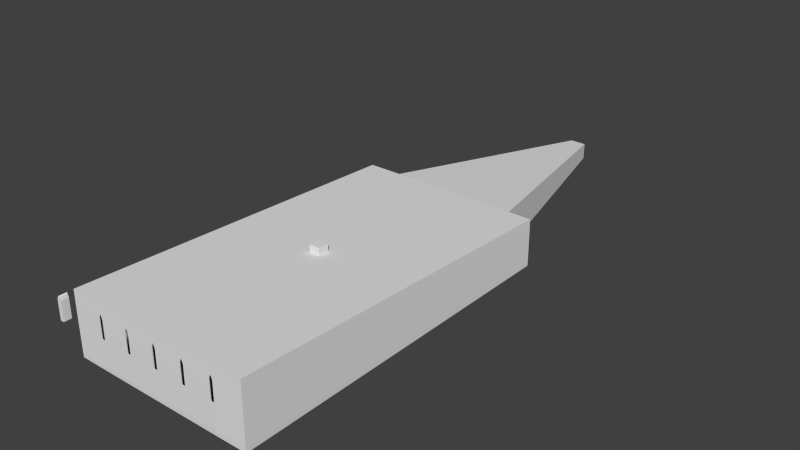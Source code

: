# Source: room_windows.blend  (saved by Blender 2.74.0; exported with 4.5.12 LTS)
import bpy
from mathutils import Matrix  # noqa: F401  (used for matrix-valued properties, if any)

bpy.ops.wm.read_factory_settings(use_empty=True)
scene = bpy.context.scene
scene.name = 'Scene'

# ---- collections
col_collection_1 = bpy.data.collections.new('Collection 1'); scene.collection.children.link(col_collection_1)

# ---- world
world_world = bpy.data.worlds.new('World'); scene.world = world_world
world_world.color = (0.05088, 0.05088, 0.05088)
world_world.use_sun_shadow = False
world_world.sun_shadow_jitter_overblur = 0.0
world_world.cycles.sampling_method = 'MANUAL'
world_world.cycles.sample_map_resolution = 256

# ---- meshes
me_cube_008 = bpy.data.meshes.new('Cube.008')
me_cube_008.from_pydata([(-1.0, -1.0, 0.0), (-1.0, -1.0, 1.0), (-1.0, 1.0, 0.0), (-1.0, 1.0, 1.0), (1.0, -1.0, 0.0), (1.0, -1.0, 1.0), (1.0, 1.0, 0.0), (1.0, 1.0, 1.0), (-1.1, -1.1, 1.0), (-1.1, 1.1, 1.0), (1.1, 1.1, 1.0), (1.1, -1.1, 1.0), (-1.1, -1.1, 1.1), (-1.1, 1.1, 1.1), (1.1, 1.1, 1.1), (1.1, -1.1, 1.1), (-1.2, -1.2, 1.1), (-1.2, 1.2, 1.1), (1.2, 1.2, 1.1), (1.2, -1.2, 1.1), (-1.2, -1.2, 1.2), (-1.2, 1.2, 1.2), (1.2, 1.2, 1.2), (1.2, -1.2, 1.2), (-1.1, 1.1, 0.0), (-1.1, -1.1, 0.0), (1.1, 1.1, 0.0), (1.1, -1.1, 0.0), (-1.1, 1.1, -0.1), (-1.1, -1.1, -0.1), (1.1, 1.1, -0.1), (1.1, -1.1, -0.1)], [], [(1, 3, 2, 0), (3, 7, 6, 2), (7, 5, 4, 6), (5, 1, 0, 4), (4, 0, 25, 27), (1, 5, 11, 8), (8, 11, 15, 12), (5, 7, 10, 11), (7, 3, 9, 10), (3, 1, 8, 9), (12, 15, 19, 16), (11, 10, 14, 15), (10, 9, 13, 14), (9, 8, 12, 13), (16, 19, 23, 20), (15, 14, 18, 19), (14, 13, 17, 18), (13, 12, 16, 17), (23, 22, 21, 20), (19, 18, 22, 23), (18, 17, 21, 22), (17, 16, 20, 21), (27, 25, 29, 31), (6, 4, 27, 26), (2, 6, 26, 24), (0, 2, 24, 25), (29, 28, 30, 31), (26, 27, 31, 30), (24, 26, 30, 28), (25, 24, 28, 29)])
me_cube_008.use_remesh_preserve_volume = False
me_cube_008.use_remesh_preserve_attributes = False
me_cube_008.use_mirror_vertex_groups = False
me_cube_008.update()
me_cube_007 = bpy.data.meshes.new('Cube.007')
me_cube_007.from_pydata([(-1.0, -1.0, 0.0), (-1.0, -1.0, 0.5), (-1.0, 1.0, 0.0), (-1.0, 1.0, 0.5), (1.0, -1.0, 0.0), (1.0, -1.0, 0.5), (1.0, 1.0, 0.0), (1.0, 1.0, 0.5), (-0.9, -0.9, 0.5), (-0.9, 0.9, 0.5), (0.9, -0.9, 0.5), (0.9, 0.9, 0.5), (-0.9, -0.9, 0.6), (-0.9, 0.9, 0.6), (0.9, 0.9, 0.6), (0.9, -0.9, 0.6), (-0.8, -0.8, 0.6), (-0.8, 0.8, 0.6), (0.8, 0.8, 0.6), (0.8, -0.8, 0.6), (-0.8, -0.8, 0.7), (-0.8, 0.8, 0.7), (0.8, 0.8, 0.7), (0.8, -0.8, 0.7), (-0.7, -0.7, 0.7), (-0.7, 0.7, 0.7), (0.7, 0.7, 0.7), (0.7, -0.7, 0.7), (-0.7, -0.7, 8.0), (-0.7, 0.7, 8.0), (0.7, 0.7, 8.0), (0.7, -0.7, 8.0)], [], [(1, 3, 2, 0), (3, 7, 6, 2), (7, 5, 4, 6), (5, 1, 0, 4), (0, 2, 6, 4), (1, 5, 10, 8), (8, 10, 15, 12), (5, 7, 11, 10), (7, 3, 9, 11), (3, 1, 8, 9), (12, 15, 19, 16), (10, 11, 14, 15), (11, 9, 13, 14), (9, 8, 12, 13), (16, 19, 23, 20), (15, 14, 18, 19), (14, 13, 17, 18), (13, 12, 16, 17), (20, 23, 27, 24), (19, 18, 22, 23), (18, 17, 21, 22), (17, 16, 20, 21), (24, 27, 31, 28), (23, 22, 26, 27), (22, 21, 25, 26), (21, 20, 24, 25), (31, 30, 29, 28), (27, 26, 30, 31), (26, 25, 29, 30), (25, 24, 28, 29)])
me_cube_007.use_remesh_preserve_volume = False
me_cube_007.use_remesh_preserve_attributes = False
me_cube_007.use_mirror_vertex_groups = False
me_cube_007.update()
me_cube_002 = bpy.data.meshes.new('Cube.002')
me_cube_002.from_pydata([(-0.2369, -0.5, -3.01), (-0.2369, -0.5, 0.5), (-0.2369, 0.5, -3.01), (-0.2369, 0.5, 0.5), (0.2369, -0.5, -3.01), (0.2369, -0.5, 0.5), (0.2369, 0.5, -3.01), (0.2369, 0.5, 0.5), (-0.1185, 0.5, 1.053), (0.0, 0.5, 1.251), (0.1185, 0.5, 1.053), (0.1185, 0.5, -3.01), (0.0, 0.5, -3.01), (-0.1185, 0.5, -3.01), (0.1185, -0.5, 1.053), (0.0, -0.5, 1.251), (-0.1185, -0.5, 1.053), (-0.1185, -0.5, -3.01), (0.0, -0.5, -3.01), (0.1185, -0.5, -3.01)], [], [(1, 3, 2, 0), (10, 7, 6, 11), (7, 5, 4, 6), (16, 1, 0, 17), (19, 11, 6, 4), (16, 8, 3, 1), (5, 7, 10, 14), (14, 10, 9, 15), (15, 9, 8, 16), (0, 2, 13, 17), (17, 13, 12, 18), (18, 12, 11, 19), (5, 14, 19, 4), (14, 15, 18, 19), (15, 16, 17, 18), (3, 8, 13, 2), (8, 9, 12, 13), (9, 10, 11, 12)])
me_cube_002.use_remesh_preserve_volume = False
me_cube_002.use_remesh_preserve_attributes = False
me_cube_002.use_mirror_vertex_groups = False
me_cube_002.update()
me_cube = bpy.data.meshes.new('Cube')
me_cube.from_pydata([(-9.0, -3.0, 0.0), (-9.0, -3.0, 0.5), (-11.0, 0.0, 0.0), (-11.0, 0.0, 0.5), (9.0, -3.0, 0.0), (9.0, -3.0, 0.5), (11.0, 0.0, 0.0), (11.0, 0.0, 0.5), (-9.0, -3.0, 0.25), (-11.0, 0.0, 0.25), (11.0, 0.0, 0.25), (9.0, -3.0, 0.25), (11.83, -0.5547, 0.25), (11.83, -0.5547, 0.0), (9.832, -3.555, 0.25), (9.832, -3.555, 0.0), (-11.83, -0.5547, 0.25), (-11.83, -0.5547, 0.0), (-9.832, -3.555, 0.0), (-9.832, -3.555, 0.25)], [], [(8, 9, 16, 19), (9, 10, 6, 2), (10, 11, 14, 12), (11, 8, 0, 4), (0, 2, 6, 4), (5, 7, 3, 1), (5, 1, 8, 11), (7, 5, 11, 10), (3, 7, 10, 9), (1, 3, 9, 8), (12, 14, 15, 13), (4, 6, 13, 15), (11, 4, 15, 14), (6, 10, 12, 13), (19, 16, 17, 18), (0, 8, 19, 18), (2, 0, 18, 17), (9, 2, 17, 16)])
me_cube.use_remesh_preserve_volume = False
me_cube.use_remesh_preserve_attributes = False
me_cube.use_mirror_vertex_groups = False
me_cube.update()
me_cube_001 = bpy.data.meshes.new('Cube.001')
me_cube_001.from_pydata([(-12.0, -22.5, 0.5), (-12.0, -22.5, 0.0), (-12.0, 22.5, 0.0), (-12.0, 22.5, 0.5), (-12.0, -22.5, 5.0), (-12.0, 22.5, 5.0), (-8.0, -22.5, 0.5), (-8.0, -22.5, 0.0), (-8.0, 22.5, 0.0), (-8.0, 22.5, 0.5), (-12.0, -22.5, 8.0), (-12.0, 22.5, 6.0), (-8.0, -22.5, 3.681), (-8.237, -22.5, 5.0), (-8.237, -22.5, 3.681), (-8.118, -22.5, 3.681), (-8.0, 22.5, 5.0), (8.0, -22.5, 0.5), (8.0, -22.5, 0.0), (8.0, 22.5, 0.0), (8.0, 22.5, 0.5), (-8.0, -22.5, 8.0), (-8.0, 22.5, 6.0), (-8.0, -22.5, 6.681), (-8.118, -22.5, 6.542), (-8.237, -22.5, 6.152), (8.0, -22.5, 3.681), (-7.882, -22.5, 3.681), (-7.763, -22.5, 3.681), (-7.763, -22.5, 5.0), (-4.237, -22.5, 5.0), (-4.237, -22.5, 3.681), (-4.118, -22.5, 3.681), (-4.0, -22.5, 3.681), (-3.882, -22.5, 3.681), (-3.763, -22.5, 3.681), (-3.763, -22.5, 5.0), (-0.2369, -22.5, 5.0), (-0.2369, -22.5, 3.681), (-0.1185, -22.5, 3.681), (0.0, -22.5, 3.681), (0.1185, -22.5, 3.681), (0.2369, -22.5, 3.681), (0.2369, -22.5, 5.0), (3.763, -22.5, 5.0), (3.763, -22.5, 3.681), (3.882, -22.5, 3.681), (4.0, -22.5, 3.681), (4.118, -22.5, 3.681), (4.237, -22.5, 3.681), (4.237, -22.5, 5.0), (7.763, -22.5, 5.0), (7.763, -22.5, 3.681), (7.882, -22.5, 3.681), (-8.0, 23.0, 0.5), (-8.0, 23.0, 5.0), (12.0, -22.5, 0.5), (12.0, -22.5, 0.0), (12.0, 22.5, 0.0), (8.0, 23.0, 0.5), (12.0, 22.5, 0.5), (8.0, -22.5, 8.0), (8.0, 22.5, 6.0), (8.0, -22.5, 6.681), (7.882, -22.5, 6.542), (7.763, -22.5, 6.152), (4.237, -22.5, 6.152), (4.118, -22.5, 6.542), (4.0, -22.5, 6.681), (3.882, -22.5, 6.542), (3.763, -22.5, 6.152), (0.2369, -22.5, 6.152), (0.1185, -22.5, 6.542), (0.0, -22.5, 6.681), (-0.1185, -22.5, 6.542), (-0.2369, -22.5, 6.152), (-3.763, -22.5, 6.152), (-3.882, -22.5, 6.542), (-4.0, -22.5, 6.681), (-4.118, -22.5, 6.542), (-4.237, -22.5, 6.152), (-7.763, -22.5, 6.152), (-7.882, -22.5, 6.542), (8.0, 22.5, 5.0), (7.882, -22.6, 3.681), (8.0, -22.6, 3.681), (12.0, -22.5, 5.0), (8.118, -22.5, 3.681), (8.237, -22.5, 3.681), (8.237, -22.5, 5.0), (-4.237, -22.59, 6.152), (-4.237, -22.6, 5.0), (-4.237, -22.6, 3.681), (-4.118, -22.6, 3.681), (-4.0, -22.6, 3.681), (-3.882, -22.6, 3.681), (-3.763, -22.6, 3.681), (-3.763, -22.6, 5.0), (-3.763, -22.59, 6.152), (-0.2369, -22.59, 6.152), (-0.2369, -22.6, 5.0), (-0.2369, -22.6, 3.681), (-0.1185, -22.6, 3.681), (0.0, -22.6, 3.681), (0.1185, -22.6, 3.681), (0.2369, -22.6, 3.681), (0.2369, -22.6, 5.0), (0.2369, -22.59, 6.152), (3.763, -22.59, 6.152), (3.763, -22.6, 5.0), (3.763, -22.6, 3.681), (3.882, -22.6, 3.681), (4.0, -22.6, 3.681), (4.118, -22.6, 3.681), (4.237, -22.6, 3.681), (4.237, -22.6, 5.0), (4.237, -22.59, 6.152), (7.763, -22.59, 6.152), (7.763, -22.6, 5.0), (7.763, -22.6, 3.681), (8.0, 23.0, 5.0), (-8.5, 23.0, 0.5), (-8.5, 23.0, 5.5), (0.5, 53.0, 0.5), (-0.5, 53.0, 0.5), (12.0, 22.5, 5.0), (12.0, -22.5, 8.0), (12.0, 22.5, 6.0), (8.237, -22.5, 6.152), (8.118, -22.5, 6.542), (8.0, -22.58, 6.681), (7.882, -22.58, 6.542), (4.118, -22.58, 6.542), (4.0, -22.58, 6.681), (3.882, -22.58, 6.542), (0.1185, -22.58, 6.542), (0.0, -22.58, 6.681), (-0.1185, -22.58, 6.542), (-3.882, -22.58, 6.542), (-4.0, -22.58, 6.681), (-4.118, -22.58, 6.542), (-8.0, -22.6, 3.681), (-8.0, -22.6, 0.5), (8.0, -22.6, 0.5), (-7.763, -22.6, 5.0), (-7.763, -22.6, 3.681), (-7.882, -22.6, 3.681), (8.118, -22.6, 3.681), (8.237, -22.6, 3.681), (8.237, -22.6, 5.0), (8.237, -22.59, 6.152), (-8.0, -22.57, 8.072), (-8.0, -22.58, 6.681), (-7.882, -22.58, 6.542), (-7.763, -22.59, 6.152), (8.0, -22.57, 8.072), (8.5, 23.0, 5.5), (-1.0, 53.0, 0.5), (-1.0, 53.0, 2.5), (8.5, 23.0, 0.5), (1.0, 53.0, 0.5), (0.5, 53.0, 0.4), (-0.5, 53.0, 0.4), (8.118, -22.58, 6.542), (-12.07, -22.57, 5.0), (-12.07, -22.57, 0.5), (-8.118, -22.6, 3.681), (-8.237, -22.6, 3.681), (-8.237, -22.6, 5.0), (-8.0, -22.57, -0.07071), (8.0, -22.57, -0.07071), (12.07, -22.57, 0.5), (12.07, -22.57, 5.0), (8.0, 22.57, 6.069), (-8.0, 22.57, 6.069), (-12.06, -22.56, 8.059), (-8.237, -22.6, 5.179), (-8.237, -22.59, 6.152), (-8.118, -22.58, 6.542), (1.0, 53.0, 2.5), (-1.063, 53.02, 0.4244), (1.063, 53.02, 0.4244), (8.03, 22.97, 0.4095), (-8.03, 22.97, 0.4095), (-12.07, 22.57, 5.0), (-12.07, 22.57, 0.5), (-8.0, 22.57, -0.07071), (8.0, 22.57, -0.07071), (12.06, -22.56, -0.05773), (12.07, 22.57, 0.5), (12.07, 22.57, 5.0), (12.06, -22.56, 8.059), (12.06, 22.56, 6.056), (8.03, 22.59, 5.03), (-8.03, 22.59, 5.03), (-12.06, 22.56, 6.056), (-1.065, 53.02, 2.572), (1.065, 53.02, 2.572), (8.565, 22.95, 0.4434), (-8.565, 22.95, 0.4434), (8.03, 22.59, 0.4699), (-8.03, 22.59, 0.4699), (-12.06, 22.56, -0.05773), (-12.06, -22.56, -0.05773), (12.06, 22.56, -0.05773), (8.03, 22.91, 5.03), (-8.03, 22.91, 5.03), (-8.564, 22.95, 5.559), (8.564, 22.95, 5.559)], [], [(0, 1, 2, 3), (4, 0, 3, 5), (6, 7, 1, 0), (1, 7, 8, 2), (3, 2, 8, 9), (10, 4, 5, 11), (12, 6, 0, 4, 13, 14, 15), (5, 3, 9, 16), (17, 18, 7, 6), (7, 18, 19, 8), (9, 8, 19, 20), (21, 10, 11, 22), (21, 23, 24, 25, 13, 4, 10), (11, 5, 16, 22), (26, 17, 6, 12, 27, 28, 29, 30, 31, 32, 33, 34, 35, 36, 37, 38, 39, 40, 41, 42, 43, 44, 45, 46, 47, 48, 49, 50, 51, 52, 53), (16, 9, 54, 55), (56, 57, 18, 17), (18, 57, 58, 19), (9, 20, 59, 54), (20, 19, 58, 60), (61, 21, 22, 62), (61, 63, 64, 65, 51, 50, 66, 67, 68, 69, 70, 44, 43, 71, 72, 73, 74, 75, 37, 36, 76, 77, 78, 79, 80, 30, 29, 81, 82, 23, 21), (22, 16, 83, 62), (84, 85, 26, 53), (86, 56, 17, 26, 87, 88, 89), (90, 91, 92, 31, 30, 80), (92, 93, 32, 31), (93, 94, 33, 32), (94, 95, 34, 33), (95, 96, 35, 34), (76, 36, 35, 96, 97, 98), (99, 100, 101, 38, 37, 75), (101, 102, 39, 38), (102, 103, 40, 39), (103, 104, 41, 40), (104, 105, 42, 41), (71, 43, 42, 105, 106, 107), (108, 109, 110, 45, 44, 70), (110, 111, 46, 45), (111, 112, 47, 46), (112, 113, 48, 47), (113, 114, 49, 48), (66, 50, 49, 114, 115, 116), (117, 118, 119, 52, 51, 65), (119, 84, 53, 52), (83, 16, 55, 120), (55, 54, 121, 122), (60, 58, 57, 56), (20, 83, 120, 59), (54, 59, 123, 124), (83, 20, 60, 125), (126, 61, 62, 127), (126, 86, 89, 128, 129, 63, 61), (130, 131, 64, 63), (131, 117, 65, 64), (116, 132, 67, 66), (132, 133, 68, 67), (133, 134, 69, 68), (134, 108, 70, 69), (107, 135, 72, 71), (135, 136, 73, 72), (136, 137, 74, 73), (137, 99, 75, 74), (98, 138, 77, 76), (138, 139, 78, 77), (139, 140, 79, 78), (140, 90, 80, 79), (62, 83, 125, 127), (141, 142, 143, 85, 84, 119, 118, 115, 114, 113, 112, 111, 110, 109, 106, 105, 104, 103, 102, 101, 100, 97, 96, 95, 94, 93, 92, 91, 144, 145, 146), (85, 147, 87, 26), (125, 60, 56, 86), (147, 148, 88, 87), (128, 89, 88, 148, 149, 150), (151, 152, 153, 154, 144, 91, 90, 140, 139, 138, 98, 97, 100, 99, 137, 136, 135, 107, 106, 109, 108, 134, 133, 132, 116, 115, 118, 117, 131, 130, 155), (120, 55, 122, 156), (121, 54, 124, 157), (122, 121, 157, 158), (59, 120, 156, 159), (59, 159, 160, 123), (124, 123, 161, 162), (127, 125, 86, 126), (150, 163, 129, 128), (163, 130, 63, 129), (164, 165, 142, 141, 166, 167, 168), (142, 169, 170, 143), (85, 143, 171, 172, 149, 148, 147), (149, 172, 191, 155, 130, 163, 150), (173, 174, 151, 155), (152, 151, 175, 176, 177, 178), (156, 122, 158, 179), (124, 162, 180, 157), (157, 180, 196, 158), (159, 156, 179, 160), (160, 181, 161, 123), (162, 161, 182, 183), (176, 175, 164, 168), (184, 185, 165, 164), (142, 165, 203, 169), (186, 187, 170, 169), (171, 143, 170, 188), (172, 171, 189, 190), (192, 173, 155, 191), (173, 193, 194, 174), (174, 195, 175, 151), (179, 158, 196, 197), (179, 197, 181, 160), (161, 181, 198, 182), (180, 162, 183, 199), (183, 182, 200, 201), (195, 184, 164, 175), (194, 201, 185, 184), (185, 202, 203, 165), (202, 186, 169, 203), (200, 187, 186, 201), (187, 204, 188, 170), (171, 188, 204, 189), (191, 172, 190, 192), (190, 189, 200, 193), (173, 192, 190, 193), (205, 206, 194, 193), (194, 184, 195, 174), (197, 196, 207, 208), (196, 180, 199, 207), (181, 197, 208, 198), (182, 198, 208, 205), (206, 183, 201, 194), (182, 205, 193, 200), (186, 202, 185, 201), (200, 189, 204, 187), (208, 207, 206, 205), (206, 207, 199, 183), (177, 176, 168, 167, 14, 13, 25), (178, 177, 25, 24), (167, 166, 15, 14), (152, 178, 24, 23), (166, 141, 12, 15), (153, 152, 23, 82), (141, 146, 27, 12), (154, 153, 82, 81), (146, 145, 28, 27), (81, 29, 28, 145, 144, 154)])
me_cube_001.use_remesh_preserve_volume = False
me_cube_001.use_remesh_preserve_attributes = False
me_cube_001.use_mirror_vertex_groups = False
me_cube_001.update()

# ---- objects
ob_cube = bpy.data.objects.new('Cube', me_cube_008)
ob_pillar = bpy.data.objects.new('Pillar', me_cube_007)
ob_window = bpy.data.objects.new('Window', me_cube_002)
ob_stage = bpy.data.objects.new('Stage', me_cube)
ob_room = bpy.data.objects.new('Room', me_cube_001)

# ---- transforms, parenting, visibility, modifiers, constraints
ob_cube.location = (0.0, 0.0, 0.0)
ob_cube.scale = (0.25, 0.25, 1.0)
ob_cube.lineart.crease_threshold = 0.0
ob_pillar.location = (0.0, 0.0, 0.0)
ob_pillar.lineart.crease_threshold = 0.0
ob_window.location = (-14.16, -22.6, 5.8)
ob_window.scale = (1.0, 1.0, 0.7041)
ob_window.lineart.crease_threshold = 0.0
ob_stage.location = (0.0, 22.5, 0.0)
ob_stage.lineart.crease_threshold = 0.0
ob_room.location = (0.0, 0.0, 0.0)
ob_room.lineart.crease_threshold = 0.0

# ---- collection membership
col_collection_1.objects.link(ob_cube)
col_collection_1.objects.link(ob_pillar)
col_collection_1.objects.link(ob_window)
col_collection_1.objects.link(ob_stage)
col_collection_1.objects.link(ob_room)

# ---- scene / render settings (as saved in the file)
scene.frame_start = 1; scene.frame_end = 250; scene.frame_set(1)
scene.render.engine = 'BLENDER_EEVEE_NEXT'
scene.render.resolution_percentage = 50
scene.render.dither_intensity = 0.0
scene.cycles.use_denoising = False
scene.cycles.samples = 10
scene.cycles.sampling_pattern = 'TABULATED_SOBOL'
scene.cycles.light_sampling_threshold = 0.0
scene.cycles.use_adaptive_sampling = False
scene.cycles.use_light_tree = False
scene.cycles.blur_glossy = 0.0
scene.cycles.pixel_filter_type = 'GAUSSIAN'
scene.cycles.sample_clamp_indirect = 0.0
scene.view_settings.view_transform = 'Standard'
bpy.context.view_layer.update()

# ---- added for rendering (the .blend has no active camera and no usable light): camera, sun
cam_auto = bpy.data.cameras.new('AutoCamera')
cam_auto.lens = 50.0
cam_auto.sensor_width = 36.0
cam_auto.clip_end = 1315.43
ob_auto_camera = bpy.data.objects.new('AutoCamera', cam_auto)
scene.collection.objects.link(ob_auto_camera)
ob_auto_camera.location = (73.7906, -74.9849, 63.949)
ob_auto_camera.rotation_euler = (1.09748, -7.21219e-08, 0.694738)
scene.camera = ob_auto_camera
light_auto_sun = bpy.data.lights.new('AutoSun', 'SUN')
light_auto_sun.energy = 3.0
light_auto_sun.angle = 0.0523599
ob_auto_sun = bpy.data.objects.new('AutoSun', light_auto_sun)
scene.collection.objects.link(ob_auto_sun)
ob_auto_sun.rotation_euler = (0.872665, 0.174533, 0.523599)
bpy.context.view_layer.update()
